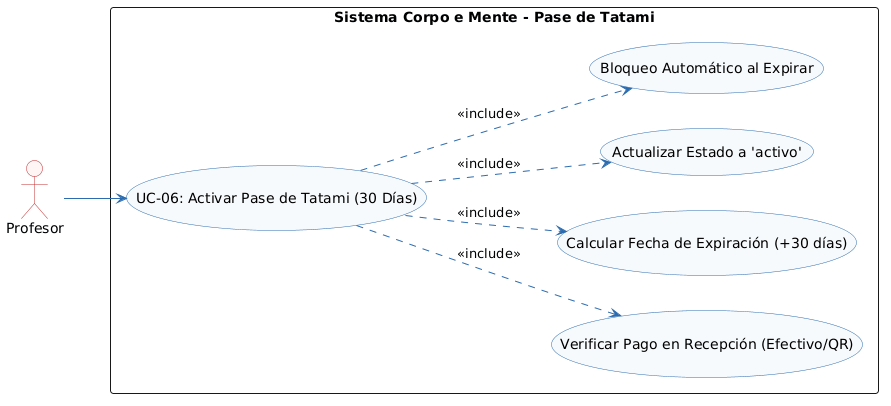

The diagram above was rendered by PlantUML. Its source (embedded in the PNG):
@startuml
left to right direction

skinparam shadowing false
skinparam monochrome false
skinparam defaultFontName Arial
skinparam roundcorner 6
skinparam ArrowColor #2B6CB0
skinparam ActorBorderColor #C53030
skinparam ActorBackgroundColor #FFF5F5
skinparam BoundaryBorderColor #2B6CB0
skinparam BoundaryBackgroundColor #EBF8FF
skinparam ControlBorderColor #2F855A
skinparam ControlBackgroundColor #F0FFF4
skinparam EntityBorderColor #D69E2E
skinparam EntityBackgroundColor #FFFFF0
skinparam DatabaseBorderColor #4A5568
skinparam DatabaseBackgroundColor #EDF2F7
skinparam UsecaseBorderColor #2B6CB0
skinparam UsecaseBackgroundColor #F7FAFC


actor "Profesor" as PR

rectangle "Sistema Corpo e Mente - Pase de Tatami" {
    usecase "UC-06: Activar Pase de Tatami (30 Días)" as UC06
    usecase "Verificar Pago en Recepción (Efectivo/QR)" as UC06_Pay
    usecase "Calcular Fecha de Expiración (+30 días)" as UC06_Calc
    usecase "Actualizar Estado a 'activo'" as UC06_Act
    usecase "Bloqueo Automático al Expirar" as UC06_Block
}

PR --> UC06
UC06 ..> UC06_Pay : <<include>>
UC06 ..> UC06_Calc : <<include>>
UC06 ..> UC06_Act : <<include>>
UC06 ..> UC06_Block : <<include>>
@enduml